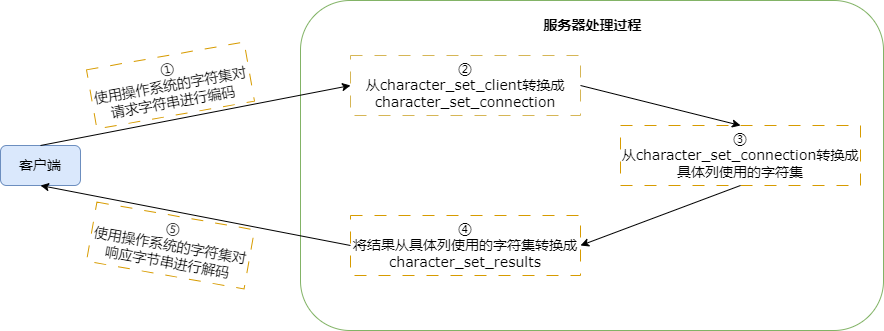

The diagram above was exported from draw.io. Its source (the exported page's mxGraphModel, read from the mxfile embedded in the PNG):
<mxGraphModel dx="1647" dy="839" grid="1" gridSize="10" guides="1" tooltips="1" connect="1" arrows="1" fold="1" page="1" pageScale="1" pageWidth="827" pageHeight="1169" math="0" shadow="0">
  <root>
    <mxCell id="0" />
    <mxCell id="1" parent="0" />
    <mxCell id="r0tAzKHDazwSSvwH0W_0-9" value="" style="group" vertex="1" connectable="0" parent="1">
      <mxGeometry x="430" y="225" width="583" height="330" as="geometry" />
    </mxCell>
    <mxCell id="r0tAzKHDazwSSvwH0W_0-2" value="" style="rounded=1;whiteSpace=wrap;html=1;strokeColor=#82b366;align=center;verticalAlign=middle;fontFamily=Verdana;fontSize=14;fillColor=none;" vertex="1" parent="r0tAzKHDazwSSvwH0W_0-9">
      <mxGeometry width="583" height="330" as="geometry" />
    </mxCell>
    <mxCell id="r0tAzKHDazwSSvwH0W_0-8" value="&lt;b&gt;服务器处理过程&lt;/b&gt;" style="text;html=1;align=center;verticalAlign=middle;resizable=0;points=[];autosize=1;strokeColor=none;fillColor=none;fontFamily=Verdana;fontSize=14;fontColor=default;" vertex="1" parent="r0tAzKHDazwSSvwH0W_0-9">
      <mxGeometry x="231.5" y="10" width="120" height="30" as="geometry" />
    </mxCell>
    <mxCell id="r0tAzKHDazwSSvwH0W_0-1" value="客户端" style="rounded=1;whiteSpace=wrap;html=1;fontFamily=Verdana;fontSize=14;fillColor=#dae8fc;strokeColor=#6c8ebf;" vertex="1" parent="1">
      <mxGeometry x="130" y="370" width="80" height="40" as="geometry" />
    </mxCell>
    <mxCell id="r0tAzKHDazwSSvwH0W_0-3" value="①&lt;div&gt;使用操作系统的字符集对请求字符串进行编码&lt;/div&gt;" style="rounded=0;whiteSpace=wrap;html=1;strokeColor=#d79b00;align=center;verticalAlign=middle;fontFamily=Verdana;fontSize=14;fillColor=none;dashed=1;rotation=-10;strokeWidth=1;dashPattern=12 12;" vertex="1" parent="1">
      <mxGeometry x="220" y="280" width="160" height="60" as="geometry" />
    </mxCell>
    <mxCell id="r0tAzKHDazwSSvwH0W_0-4" value="②&lt;div&gt;从character_set_client转换成character_set_connection&lt;/div&gt;" style="rounded=0;whiteSpace=wrap;html=1;strokeColor=#d6b656;align=center;verticalAlign=middle;fontFamily=Verdana;fontSize=14;fillColor=none;dashed=1;dashPattern=12 12;" vertex="1" parent="1">
      <mxGeometry x="480" y="280" width="230" height="60" as="geometry" />
    </mxCell>
    <mxCell id="r0tAzKHDazwSSvwH0W_0-5" value="③&lt;div&gt;从character_set_connection转换成具体列使用的字符集&lt;/div&gt;" style="rounded=0;whiteSpace=wrap;html=1;strokeColor=#d79b00;align=center;verticalAlign=middle;fontFamily=Verdana;fontSize=14;fillColor=none;dashed=1;dashPattern=12 12;" vertex="1" parent="1">
      <mxGeometry x="750" y="350" width="240" height="60" as="geometry" />
    </mxCell>
    <mxCell id="r0tAzKHDazwSSvwH0W_0-6" value="&lt;div&gt;④&lt;/div&gt;将结果从具体列使用的字符集转换成character_set_results" style="rounded=0;whiteSpace=wrap;html=1;strokeColor=#d79b00;align=center;verticalAlign=middle;fontFamily=Verdana;fontSize=14;fillColor=none;dashed=1;dashPattern=12 12;" vertex="1" parent="1">
      <mxGeometry x="480" y="440" width="230" height="60" as="geometry" />
    </mxCell>
    <mxCell id="r0tAzKHDazwSSvwH0W_0-7" value="⑤&lt;div&gt;使用操作系统的字符集对响应字节串进行解码&lt;/div&gt;" style="rounded=0;whiteSpace=wrap;html=1;strokeColor=#d79b00;align=center;verticalAlign=middle;fontFamily=Verdana;fontSize=14;fillColor=none;dashed=1;rotation=10;dashPattern=12 12;" vertex="1" parent="1">
      <mxGeometry x="220" y="440" width="160" height="60" as="geometry" />
    </mxCell>
    <mxCell id="r0tAzKHDazwSSvwH0W_0-10" value="" style="endArrow=classic;html=1;rounded=0;fontFamily=Verdana;fontSize=14;fontColor=default;exitX=0.5;exitY=0;exitDx=0;exitDy=0;entryX=0;entryY=0.5;entryDx=0;entryDy=0;" edge="1" parent="1" source="r0tAzKHDazwSSvwH0W_0-1" target="r0tAzKHDazwSSvwH0W_0-4">
      <mxGeometry width="50" height="50" relative="1" as="geometry">
        <mxPoint x="390" y="460" as="sourcePoint" />
        <mxPoint x="410" y="330" as="targetPoint" />
      </mxGeometry>
    </mxCell>
    <mxCell id="r0tAzKHDazwSSvwH0W_0-11" value="" style="endArrow=classic;html=1;rounded=0;fontFamily=Verdana;fontSize=14;fontColor=default;entryX=0.5;entryY=0;entryDx=0;entryDy=0;exitX=1;exitY=0.5;exitDx=0;exitDy=0;" edge="1" parent="1" source="r0tAzKHDazwSSvwH0W_0-4" target="r0tAzKHDazwSSvwH0W_0-5">
      <mxGeometry width="50" height="50" relative="1" as="geometry">
        <mxPoint x="390" y="460" as="sourcePoint" />
        <mxPoint x="440" y="410" as="targetPoint" />
      </mxGeometry>
    </mxCell>
    <mxCell id="r0tAzKHDazwSSvwH0W_0-12" value="" style="endArrow=classic;html=1;rounded=0;fontFamily=Verdana;fontSize=14;fontColor=default;exitX=0.5;exitY=1;exitDx=0;exitDy=0;entryX=1;entryY=0.5;entryDx=0;entryDy=0;" edge="1" parent="1" source="r0tAzKHDazwSSvwH0W_0-5" target="r0tAzKHDazwSSvwH0W_0-6">
      <mxGeometry width="50" height="50" relative="1" as="geometry">
        <mxPoint x="390" y="460" as="sourcePoint" />
        <mxPoint x="440" y="410" as="targetPoint" />
      </mxGeometry>
    </mxCell>
    <mxCell id="r0tAzKHDazwSSvwH0W_0-13" value="" style="endArrow=classic;html=1;rounded=0;fontFamily=Verdana;fontSize=14;fontColor=default;exitX=0;exitY=0.5;exitDx=0;exitDy=0;entryX=0.5;entryY=1;entryDx=0;entryDy=0;" edge="1" parent="1" source="r0tAzKHDazwSSvwH0W_0-6" target="r0tAzKHDazwSSvwH0W_0-1">
      <mxGeometry width="50" height="50" relative="1" as="geometry">
        <mxPoint x="390" y="460" as="sourcePoint" />
        <mxPoint x="440" y="410" as="targetPoint" />
      </mxGeometry>
    </mxCell>
  </root>
</mxGraphModel>